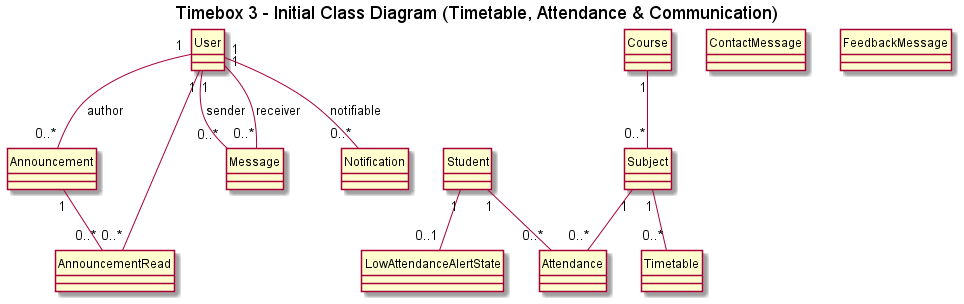

The diagram above was rendered by PlantUML. Its source (embedded in the PNG):
@startuml Timebox3_Class_Initial
hide circle
skinparam classAttributeIconSize 0
title Timebox 3 - Initial Class Diagram (Timetable, Attendance & Communication)

class User {
}

class Student {
}

class Course {
}

class Subject {
}

class Timetable {
}

class Attendance {
}

class LowAttendanceAlertState {
}

class Announcement {
}

class AnnouncementRead {
}

class Message {
}

class Notification {
}

class ContactMessage {
}

class FeedbackMessage {
}

' Relationships
Course  "1" -- "0..*" Subject
Subject "1" -- "0..*" Timetable
Subject "1" -- "0..*" Attendance
Student "1" -- "0..*" Attendance
Student "1" -- "0..1" LowAttendanceAlertState

User "1" -- "0..*" Announcement       : author
Announcement "1" -- "0..*" AnnouncementRead
User "1" -- "0..*" AnnouncementRead

User "1" -- "0..*" Message            : sender
User "1" -- "0..*" Message            : receiver

User "1" -- "0..*" Notification       : notifiable

@enduml